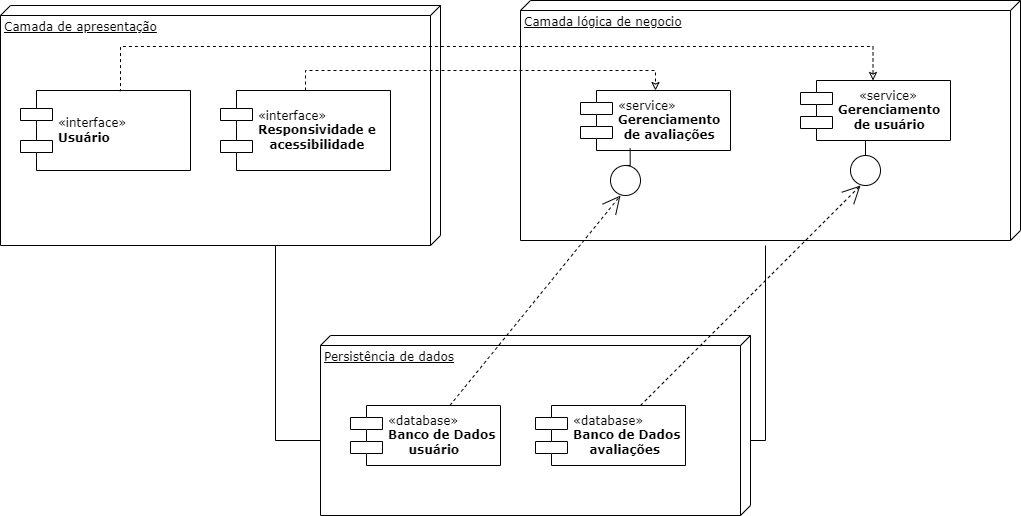

The diagram above was exported from draw.io. Its source (the exported page's mxGraphModel, read from the mxfile embedded in the PNG):
<mxGraphModel dx="1335" dy="636" grid="1" gridSize="10" guides="1" tooltips="1" connect="1" arrows="1" fold="1" page="1" pageScale="1" pageWidth="1100" pageHeight="850" background="none" math="0" shadow="0">
  <root>
    <mxCell id="0" />
    <mxCell id="1" parent="0" />
    <mxCell id="39150e848f15840c-1" value="Camada de apresentação" style="verticalAlign=top;align=left;spacingTop=8;spacingLeft=2;spacingRight=12;shape=cube;size=10;direction=south;fontStyle=4;html=1;rounded=0;shadow=0;comic=0;labelBackgroundColor=none;strokeWidth=1;fontFamily=Verdana;fontSize=12" parent="1" vertex="1">
      <mxGeometry x="10" y="50" width="440" height="240" as="geometry" />
    </mxCell>
    <mxCell id="39150e848f15840c-2" value="Camada lógica de negocio" style="verticalAlign=top;align=left;spacingTop=8;spacingLeft=2;spacingRight=12;shape=cube;size=10;direction=south;fontStyle=4;html=1;rounded=0;shadow=0;comic=0;labelBackgroundColor=none;strokeWidth=1;fontFamily=Verdana;fontSize=12" parent="1" vertex="1">
      <mxGeometry x="530" y="45" width="500" height="240" as="geometry" />
    </mxCell>
    <mxCell id="39150e848f15840c-3" value="Persistência de dados" style="verticalAlign=top;align=left;spacingTop=8;spacingLeft=2;spacingRight=12;shape=cube;size=10;direction=south;fontStyle=4;html=1;rounded=0;shadow=0;comic=0;labelBackgroundColor=none;strokeWidth=1;fontFamily=Verdana;fontSize=12" parent="1" vertex="1">
      <mxGeometry x="330" y="380" width="430" height="180" as="geometry" />
    </mxCell>
    <mxCell id="39150e848f15840c-10" value="&lt;div&gt;&lt;span style=&quot;text-align: center; background-color: initial;&quot;&gt;«database»&lt;/span&gt;&lt;br&gt;&lt;/div&gt;&lt;div&gt;&lt;b&gt;Banco de Dados&lt;/b&gt;&lt;div&gt;&lt;b&gt;&amp;nbsp; &amp;nbsp; &amp;nbsp;usuário&lt;/b&gt;&lt;/div&gt;&lt;/div&gt;" style="shape=component;align=left;spacingLeft=36;rounded=0;shadow=0;comic=0;labelBackgroundColor=none;strokeWidth=1;fontFamily=Verdana;fontSize=12;html=1;" parent="1" vertex="1">
      <mxGeometry x="360" y="450" width="150" height="60" as="geometry" />
    </mxCell>
    <mxCell id="39150e848f15840c-11" style="edgeStyle=none;rounded=0;html=1;dashed=1;labelBackgroundColor=none;startArrow=none;startFill=0;startSize=8;endArrow=open;endFill=0;endSize=16;fontFamily=Verdana;fontSize=12;" parent="1" source="39150e848f15840c-10" edge="1">
      <mxGeometry relative="1" as="geometry">
        <mxPoint x="630" y="240" as="targetPoint" />
      </mxGeometry>
    </mxCell>
    <mxCell id="39150e848f15840c-17" style="edgeStyle=orthogonalEdgeStyle;rounded=0;html=1;labelBackgroundColor=none;startArrow=none;startFill=0;startSize=8;endArrow=none;endFill=0;endSize=16;fontFamily=Verdana;fontSize=12;" parent="1" edge="1">
      <mxGeometry relative="1" as="geometry">
        <Array as="points">
          <mxPoint x="775" y="485" />
        </Array>
        <mxPoint x="760" y="485" as="sourcePoint" />
        <mxPoint x="775" y="290" as="targetPoint" />
      </mxGeometry>
    </mxCell>
    <mxCell id="39150e848f15840c-18" style="edgeStyle=orthogonalEdgeStyle;rounded=0;html=1;labelBackgroundColor=none;startArrow=none;startFill=0;startSize=8;endArrow=none;endFill=0;endSize=16;fontFamily=Verdana;fontSize=12;" parent="1" source="39150e848f15840c-3" target="39150e848f15840c-1" edge="1">
      <mxGeometry relative="1" as="geometry">
        <Array as="points">
          <mxPoint x="285" y="485" />
        </Array>
      </mxGeometry>
    </mxCell>
    <mxCell id="kYrUbPEgs-uzCQvHbhfa-1" value="&lt;span style=&quot;text-align: center;&quot;&gt;«database»&lt;/span&gt;&lt;div&gt;&lt;b&gt;Banco de Dados&lt;/b&gt;&lt;div&gt;&lt;b&gt;&amp;nbsp; &amp;nbsp; avaliações&lt;/b&gt;&lt;/div&gt;&lt;/div&gt;" style="shape=component;align=left;spacingLeft=36;rounded=0;shadow=0;comic=0;labelBackgroundColor=none;strokeWidth=1;fontFamily=Verdana;fontSize=12;html=1;" vertex="1" parent="1">
      <mxGeometry x="545" y="450" width="150" height="60" as="geometry" />
    </mxCell>
    <mxCell id="kYrUbPEgs-uzCQvHbhfa-32" style="edgeStyle=orthogonalEdgeStyle;rounded=0;orthogonalLoop=1;jettySize=auto;html=1;exitX=0.5;exitY=1;exitDx=0;exitDy=0;entryX=0.5;entryY=0;entryDx=0;entryDy=0;endArrow=none;endFill=0;" edge="1" parent="1" source="kYrUbPEgs-uzCQvHbhfa-14" target="kYrUbPEgs-uzCQvHbhfa-31">
      <mxGeometry relative="1" as="geometry" />
    </mxCell>
    <mxCell id="kYrUbPEgs-uzCQvHbhfa-14" value="&lt;span style=&quot;text-align: center;&quot;&gt;&amp;nbsp; &amp;nbsp; &amp;nbsp;«service»&lt;/span&gt;&lt;br style=&quot;text-align: center;&quot;&gt;&lt;b style=&quot;text-align: center;&quot;&gt;Gerenciamento&lt;/b&gt;&lt;div style=&quot;text-align: center;&quot;&gt;&lt;b&gt;de usuário&lt;/b&gt;&lt;/div&gt;" style="shape=component;align=left;spacingLeft=36;rounded=0;shadow=0;comic=0;labelBackgroundColor=none;strokeWidth=1;fontFamily=Verdana;fontSize=12;html=1;" vertex="1" parent="1">
      <mxGeometry x="810" y="125" width="150" height="60" as="geometry" />
    </mxCell>
    <mxCell id="kYrUbPEgs-uzCQvHbhfa-15" value="&lt;span style=&quot;text-align: center;&quot;&gt;«service»&lt;/span&gt;&lt;br style=&quot;text-align: center;&quot;&gt;&lt;b style=&quot;text-align: center;&quot;&gt;Gerenciamento&lt;/b&gt;&lt;div style=&quot;text-align: center;&quot;&gt;&lt;b&gt;de avaliações&lt;/b&gt;&lt;/div&gt;" style="shape=component;align=left;spacingLeft=36;rounded=0;shadow=0;comic=0;labelBackgroundColor=none;strokeWidth=1;fontFamily=Verdana;fontSize=12;html=1;" vertex="1" parent="1">
      <mxGeometry x="590" y="135" width="150" height="60" as="geometry" />
    </mxCell>
    <mxCell id="kYrUbPEgs-uzCQvHbhfa-20" value="" style="edgeStyle=none;rounded=0;html=1;dashed=1;labelBackgroundColor=none;startArrow=none;startFill=0;startSize=8;endArrow=open;endFill=0;endSize=16;fontFamily=Verdana;fontSize=12;" edge="1" parent="1" source="kYrUbPEgs-uzCQvHbhfa-1">
      <mxGeometry relative="1" as="geometry">
        <mxPoint x="650" y="450" as="sourcePoint" />
        <mxPoint x="870" y="230" as="targetPoint" />
      </mxGeometry>
    </mxCell>
    <mxCell id="kYrUbPEgs-uzCQvHbhfa-29" value="" style="ellipse;whiteSpace=wrap;html=1;aspect=fixed;" vertex="1" parent="1">
      <mxGeometry x="620" y="210" width="30" height="30" as="geometry" />
    </mxCell>
    <mxCell id="kYrUbPEgs-uzCQvHbhfa-31" value="" style="ellipse;whiteSpace=wrap;html=1;aspect=fixed;" vertex="1" parent="1">
      <mxGeometry x="860" y="200" width="30" height="30" as="geometry" />
    </mxCell>
    <mxCell id="kYrUbPEgs-uzCQvHbhfa-34" style="edgeStyle=orthogonalEdgeStyle;rounded=0;orthogonalLoop=1;jettySize=auto;html=1;exitX=0.5;exitY=0;exitDx=0;exitDy=0;entryX=0.331;entryY=0.967;entryDx=0;entryDy=0;entryPerimeter=0;endArrow=none;endFill=0;" edge="1" parent="1" source="kYrUbPEgs-uzCQvHbhfa-29" target="kYrUbPEgs-uzCQvHbhfa-15">
      <mxGeometry relative="1" as="geometry" />
    </mxCell>
    <mxCell id="kYrUbPEgs-uzCQvHbhfa-35" value="&lt;span style=&quot;text-align: center;&quot;&gt;«interface»&lt;/span&gt;&lt;br style=&quot;text-align: center;&quot;&gt;&lt;b style=&quot;text-align: center;&quot;&gt;Responsividade e&lt;/b&gt;&lt;div style=&quot;text-align: center;&quot;&gt;&lt;b&gt;acessibilidade&lt;/b&gt;&lt;/div&gt;" style="shape=component;align=left;spacingLeft=36;rounded=0;shadow=0;comic=0;labelBackgroundColor=none;strokeWidth=1;fontFamily=Verdana;fontSize=12;html=1;" vertex="1" parent="1">
      <mxGeometry x="230" y="135" width="170" height="80" as="geometry" />
    </mxCell>
    <mxCell id="kYrUbPEgs-uzCQvHbhfa-36" value="&lt;span style=&quot;text-align: center;&quot;&gt;«interface»&lt;/span&gt;&lt;br style=&quot;text-align: center;&quot;&gt;&lt;b style=&quot;text-align: center;&quot;&gt;Usuário&amp;nbsp;&lt;/b&gt;" style="shape=component;align=left;spacingLeft=36;rounded=0;shadow=0;comic=0;labelBackgroundColor=none;strokeWidth=1;fontFamily=Verdana;fontSize=12;html=1;" vertex="1" parent="1">
      <mxGeometry x="30" y="135" width="170" height="80" as="geometry" />
    </mxCell>
    <mxCell id="kYrUbPEgs-uzCQvHbhfa-40" style="edgeStyle=orthogonalEdgeStyle;rounded=0;orthogonalLoop=1;jettySize=auto;html=1;exitX=0.5;exitY=0;exitDx=0;exitDy=0;entryX=0.5;entryY=0;entryDx=0;entryDy=0;dashed=1;endArrow=classic;endFill=0;" edge="1" parent="1" source="kYrUbPEgs-uzCQvHbhfa-35" target="kYrUbPEgs-uzCQvHbhfa-15">
      <mxGeometry relative="1" as="geometry" />
    </mxCell>
    <mxCell id="kYrUbPEgs-uzCQvHbhfa-41" style="edgeStyle=orthogonalEdgeStyle;rounded=0;orthogonalLoop=1;jettySize=auto;html=1;dashed=1;endArrow=classic;endFill=0;exitX=0.58;exitY=0.002;exitDx=0;exitDy=0;exitPerimeter=0;" edge="1" parent="1" source="kYrUbPEgs-uzCQvHbhfa-36">
      <mxGeometry relative="1" as="geometry">
        <mxPoint x="130" y="140" as="sourcePoint" />
        <mxPoint x="882.5" y="125" as="targetPoint" />
        <Array as="points">
          <mxPoint x="130" y="135" />
          <mxPoint x="130" y="91" />
          <mxPoint x="883" y="91" />
        </Array>
      </mxGeometry>
    </mxCell>
  </root>
</mxGraphModel>